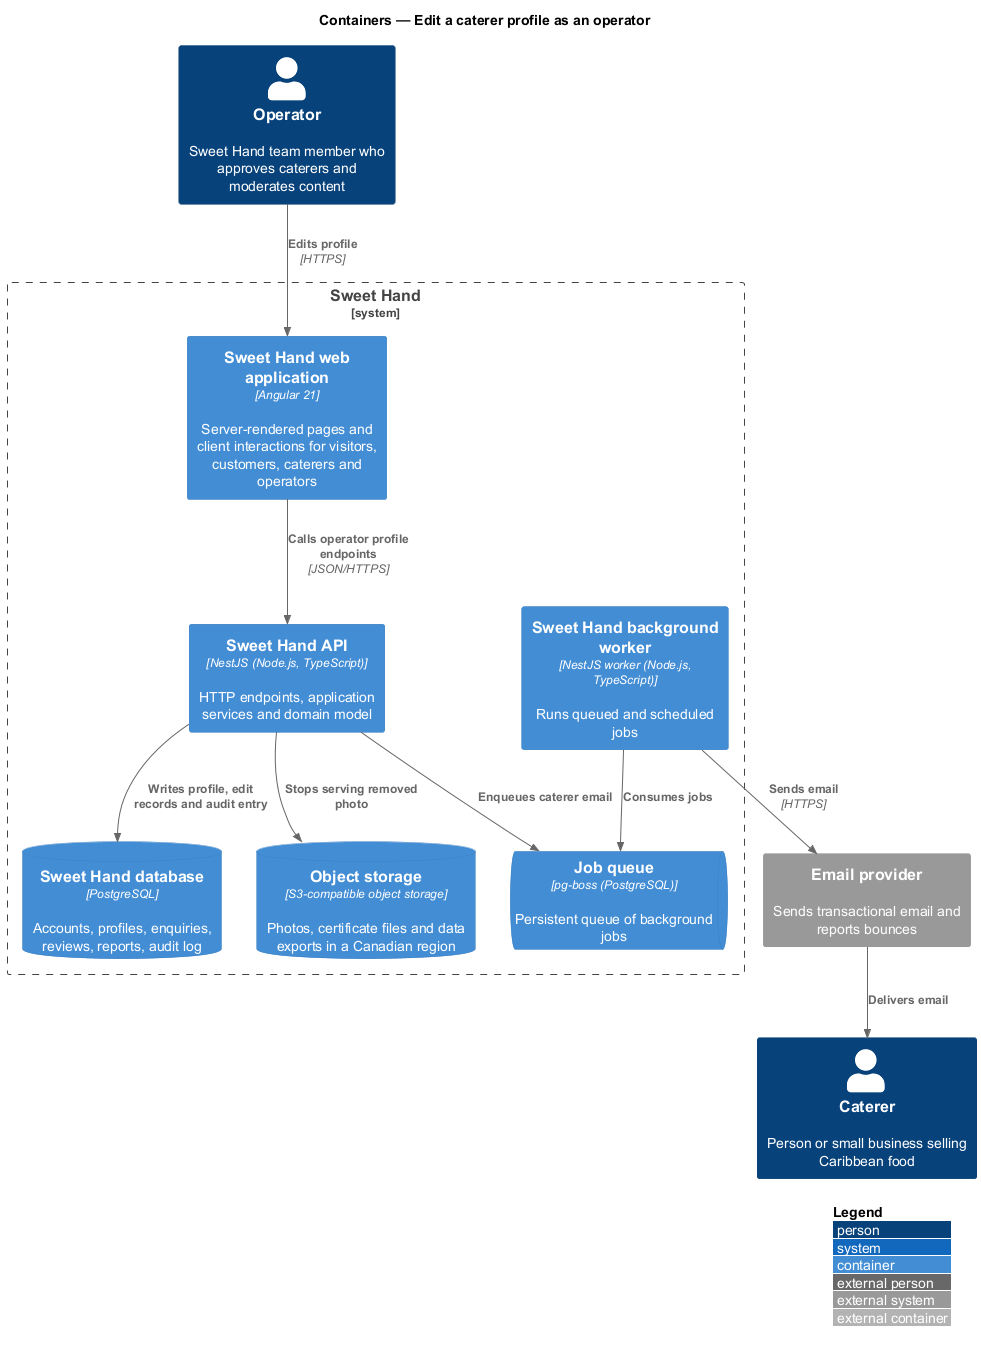

The diagram above was rendered by PlantUML. Its source (embedded in the PNG):
@startuml
!include <C4/C4_Container>
LAYOUT_WITH_LEGEND()
title Containers — Edit a caterer profile as an operator

Person(operator, "Operator", "Sweet Hand team member who approves caterers and moderates content")
Person(caterer, "Caterer", "Person or small business selling Caribbean food")
System_Boundary(sweethand, "Sweet Hand") {
  Container(web, "Sweet Hand web application", "Angular 21", "Server-rendered pages and client interactions for visitors, customers, caterers and operators")
  Container(api, "Sweet Hand API", "NestJS (Node.js, TypeScript)", "HTTP endpoints, application services and domain model")
  Container(worker, "Sweet Hand background worker", "NestJS worker (Node.js, TypeScript)", "Runs queued and scheduled jobs")
  ContainerDb(db, "Sweet Hand database", "PostgreSQL", "Accounts, profiles, enquiries, reviews, reports, audit log")
  ContainerQueue(queue, "Job queue", "pg-boss (PostgreSQL)", "Persistent queue of background jobs")
  ContainerDb(storage, "Object storage", "S3-compatible object storage", "Photos, certificate files and data exports in a Canadian region")
}
System_Ext(email, "Email provider", "Sends transactional email and reports bounces")

Rel(operator, web, "Edits profile", "HTTPS")
Rel(web, api, "Calls operator profile endpoints", "JSON/HTTPS")
Rel(api, db, "Writes profile, edit records and audit entry")
Rel(api, storage, "Stops serving removed photo")
Rel(api, queue, "Enqueues caterer email")
Rel(worker, queue, "Consumes jobs")
Rel(worker, email, "Sends email", "HTTPS")
Rel(email, caterer, "Delivers email")
@enduml